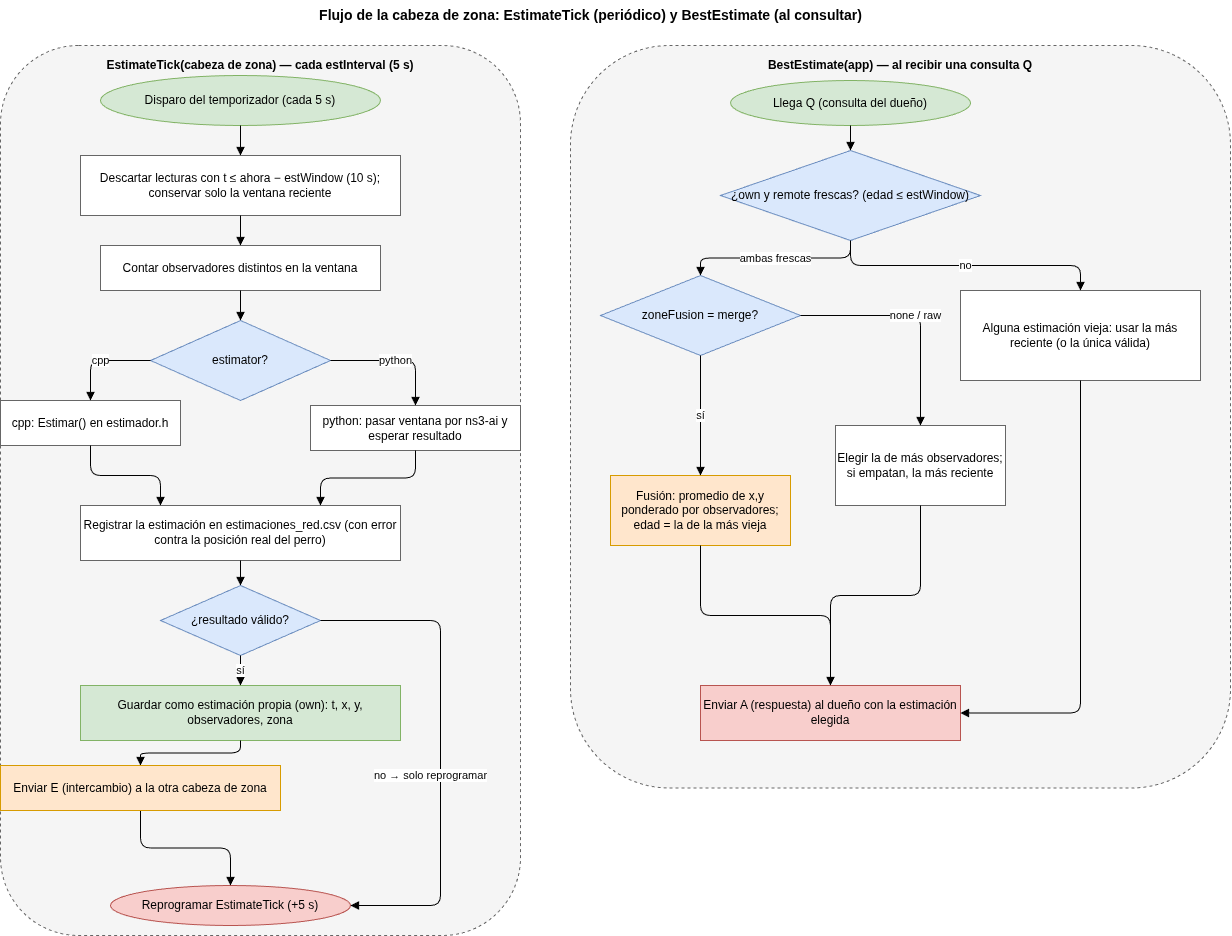

The diagram above was exported from draw.io. Its source (the exported page's mxGraphModel, read from the mxfile embedded in the PNG):
<mxGraphModel dx="1287" dy="1037" grid="1" gridSize="10" guides="1" tooltips="1" connect="1" arrows="1" fold="1" page="1" pageScale="1" pageWidth="1200" pageHeight="960" math="0" shadow="0">
  <root>
    <mxCell id="0" />
    <mxCell id="1" parent="0" />
    <mxCell id="title" parent="1" style="text;html=1;fontSize=14;fontStyle=1;align=center;" value="Flujo de la cabeza de zona: EstimateTick (periódico) y BestEstimate (al consultar)" vertex="1">
      <mxGeometry height="30" width="960" x="150" y="15" as="geometry" />
    </mxCell>
    <mxCell id="colA" parent="1" style="rounded=1;whiteSpace=wrap;html=1;fillColor=#f5f5f5;strokeColor=#666666;fontStyle=1;verticalAlign=top;spacingTop=6;dashed=1;" value="EstimateTick(cabeza de zona) — cada estInterval (5 s)" vertex="1">
      <mxGeometry height="890" width="520" x="40" y="60" as="geometry" />
    </mxCell>
    <mxCell id="a_start" parent="1" style="ellipse;whiteSpace=wrap;html=1;fillColor=#d5e8d4;strokeColor=#82b366;" value="Disparo del temporizador (cada 5 s)" vertex="1">
      <mxGeometry height="50" width="280" x="140" y="90" as="geometry" />
    </mxCell>
    <mxCell id="a1" parent="1" style="rounded=0;whiteSpace=wrap;html=1;fillColor=#ffffff;strokeColor=#666;" value="Descartar lecturas con t ≤ ahora − estWindow (10 s); conservar solo la ventana reciente" vertex="1">
      <mxGeometry height="60" width="320" x="120" y="170" as="geometry" />
    </mxCell>
    <mxCell id="a2" parent="1" style="rounded=0;whiteSpace=wrap;html=1;fillColor=#ffffff;strokeColor=#666;" value="Contar observadores distintos en la ventana" vertex="1">
      <mxGeometry height="45" width="280" x="140" y="260" as="geometry" />
    </mxCell>
    <mxCell id="a3" parent="1" style="rhombus;whiteSpace=wrap;html=1;fillColor=#dae8fc;strokeColor=#6c8ebf;" value="estimator?" vertex="1">
      <mxGeometry height="80" width="180" x="190" y="335" as="geometry" />
    </mxCell>
    <mxCell id="a3cpp" parent="1" style="rounded=0;whiteSpace=wrap;html=1;fillColor=#ffffff;strokeColor=#666;" value="cpp: Estimar() en estimador.h" vertex="1">
      <mxGeometry height="45" width="180" x="40" y="415" as="geometry" />
    </mxCell>
    <mxCell id="a3py" parent="1" style="rounded=0;whiteSpace=wrap;html=1;fillColor=#ffffff;strokeColor=#666;" value="python: pasar ventana por ns3-ai y esperar resultado" vertex="1">
      <mxGeometry height="45" width="210" x="350" y="420" as="geometry" />
    </mxCell>
    <mxCell id="a4" parent="1" style="rounded=0;whiteSpace=wrap;html=1;fillColor=#ffffff;strokeColor=#666;" value="Registrar la estimación en estimaciones_red.csv (con error contra la posición real del perro)" vertex="1">
      <mxGeometry height="55" width="320" x="120" y="520" as="geometry" />
    </mxCell>
    <mxCell id="a5" parent="1" style="rhombus;whiteSpace=wrap;html=1;fillColor=#dae8fc;strokeColor=#6c8ebf;" value="¿resultado válido?" vertex="1">
      <mxGeometry height="70" width="160" x="200" y="600" as="geometry" />
    </mxCell>
    <mxCell id="a6" parent="1" style="rounded=0;whiteSpace=wrap;html=1;fillColor=#d5e8d4;strokeColor=#82b366;" value="Guardar como estimación propia (own): t, x, y, observadores, zona" vertex="1">
      <mxGeometry height="55" width="320" x="120" y="700" as="geometry" />
    </mxCell>
    <mxCell id="a8" parent="1" style="ellipse;whiteSpace=wrap;html=1;fillColor=#f8cecc;strokeColor=#b85450;" value="Reprogramar EstimateTick (+5 s)" vertex="1">
      <mxGeometry height="40" width="240" x="150" y="900" as="geometry" />
    </mxCell>
    <mxCell id="ea0" edge="1" parent="1" source="a_start" style="edgeStyle=orthogonalEdgeStyle;html=1;endArrow=block;" target="a1">
      <mxGeometry relative="1" as="geometry" />
    </mxCell>
    <mxCell id="ea1" edge="1" parent="1" source="a1" style="edgeStyle=orthogonalEdgeStyle;html=1;endArrow=block;" target="a2">
      <mxGeometry relative="1" as="geometry" />
    </mxCell>
    <mxCell id="ea2" edge="1" parent="1" source="a2" style="edgeStyle=orthogonalEdgeStyle;html=1;endArrow=block;" target="a3">
      <mxGeometry relative="1" as="geometry" />
    </mxCell>
    <mxCell id="ea3a" edge="1" parent="1" source="a3" style="edgeStyle=orthogonalEdgeStyle;html=1;endArrow=block;exitX=0;exitY=0.5;exitDx=0;exitDy=0;" target="a3cpp" value="cpp">
      <mxGeometry relative="1" as="geometry" />
    </mxCell>
    <mxCell id="ea3b" edge="1" parent="1" source="a3" style="edgeStyle=orthogonalEdgeStyle;html=1;endArrow=block;exitX=1;exitY=0.5;exitDx=0;exitDy=0;" target="a3py" value="python">
      <mxGeometry relative="1" as="geometry" />
    </mxCell>
    <mxCell id="ea4a" edge="1" parent="1" source="a3cpp" style="edgeStyle=orthogonalEdgeStyle;html=1;endArrow=block;exitX=0.5;exitY=1;exitDx=0;exitDy=0;entryX=0.25;entryY=0;entryDx=0;entryDy=0;" target="a4">
      <mxGeometry relative="1" as="geometry" />
    </mxCell>
    <mxCell id="ea4b" edge="1" parent="1" source="a3py" style="edgeStyle=orthogonalEdgeStyle;html=1;endArrow=block;exitX=0.5;exitY=1;exitDx=0;exitDy=0;entryX=0.75;entryY=0;entryDx=0;entryDy=0;" target="a4">
      <mxGeometry relative="1" as="geometry" />
    </mxCell>
    <mxCell id="ea5" edge="1" parent="1" source="a4" style="edgeStyle=orthogonalEdgeStyle;html=1;endArrow=block;" target="a5">
      <mxGeometry relative="1" as="geometry" />
    </mxCell>
    <mxCell id="ea6" edge="1" parent="1" source="a5" style="edgeStyle=orthogonalEdgeStyle;html=1;endArrow=block;exitX=0.5;exitY=1;exitDx=0;exitDy=0;" target="a6" value="sí">
      <mxGeometry relative="1" as="geometry" />
    </mxCell>
    <mxCell id="ea7" edge="1" parent="1" source="a6" style="edgeStyle=orthogonalEdgeStyle;html=1;endArrow=block;" target="a7">
      <mxGeometry relative="1" as="geometry" />
    </mxCell>
    <mxCell id="ea8" edge="1" parent="1" source="a7" style="edgeStyle=orthogonalEdgeStyle;html=1;endArrow=block;" target="a8">
      <mxGeometry relative="1" as="geometry" />
    </mxCell>
    <mxCell id="ea5no" edge="1" parent="1" source="a5" style="edgeStyle=orthogonalEdgeStyle;html=1;endArrow=block;exitX=1;exitY=0.5;" target="a8" value="no → solo reprogramar">
      <mxGeometry relative="1" x="0.1111" y="-10" as="geometry">
        <mxPoint as="offset" />
        <Array as="points">
          <mxPoint x="480" y="635" />
          <mxPoint x="480" y="920" />
        </Array>
      </mxGeometry>
    </mxCell>
    <mxCell id="colB" parent="1" style="rounded=1;whiteSpace=wrap;html=1;fillColor=#f5f5f5;strokeColor=#666666;fontStyle=1;verticalAlign=top;spacingTop=6;dashed=1;" value="BestEstimate(app) — al recibir una consulta Q" vertex="1">
      <mxGeometry height="742.5" width="660" x="610" y="60" as="geometry" />
    </mxCell>
    <mxCell id="b_start" parent="1" style="ellipse;whiteSpace=wrap;html=1;fillColor=#d5e8d4;strokeColor=#82b366;" value="Llega Q (consulta del dueño)" vertex="1">
      <mxGeometry height="45" width="240" x="770" y="95" as="geometry" />
    </mxCell>
    <mxCell id="b1" parent="1" style="rhombus;whiteSpace=wrap;html=1;fillColor=#dae8fc;strokeColor=#6c8ebf;" value="¿own y remote frescas? (edad ≤ estWindow)" vertex="1">
      <mxGeometry height="90" width="260" x="760" y="165" as="geometry" />
    </mxCell>
    <mxCell id="b2" parent="1" style="rhombus;whiteSpace=wrap;html=1;fillColor=#dae8fc;strokeColor=#6c8ebf;" value="zoneFusion = merge?" vertex="1">
      <mxGeometry height="80" width="200" x="640" y="290" as="geometry" />
    </mxCell>
    <mxCell id="b3" parent="1" style="rounded=0;whiteSpace=wrap;html=1;fillColor=#ffe6cc;strokeColor=#d79b00;" value="Fusión: promedio de x,y ponderado por observadores; edad = la de la más vieja" vertex="1">
      <mxGeometry height="70" width="180" x="650" y="490" as="geometry" />
    </mxCell>
    <mxCell id="b4" parent="1" style="rounded=0;whiteSpace=wrap;html=1;fillColor=#ffffff;strokeColor=#666;" value="Elegir la de más observadores; si empatan, la más reciente" vertex="1">
      <mxGeometry height="80" width="170" x="875" y="440" as="geometry" />
    </mxCell>
    <mxCell id="b5" parent="1" style="rounded=0;whiteSpace=wrap;html=1;fillColor=#ffffff;strokeColor=#666;" value="Alguna estimación vieja: usar la más reciente (o la única válida)" vertex="1">
      <mxGeometry height="90" width="240" x="1000" y="305" as="geometry" />
    </mxCell>
    <mxCell id="b6" parent="1" style="rounded=0;whiteSpace=wrap;html=1;fillColor=#f8cecc;strokeColor=#b85450;" value="Enviar A (respuesta) al dueño con la estimación elegida" vertex="1">
      <mxGeometry height="55" width="260" x="740" y="700" as="geometry" />
    </mxCell>
    <mxCell id="eb0" edge="1" parent="1" source="b_start" style="edgeStyle=orthogonalEdgeStyle;html=1;endArrow=block;" target="b1">
      <mxGeometry relative="1" as="geometry" />
    </mxCell>
    <mxCell id="eb1y" edge="1" parent="1" source="b1" style="edgeStyle=orthogonalEdgeStyle;html=1;endArrow=block;" target="b2" value="ambas frescas">
      <mxGeometry relative="1" as="geometry" />
    </mxCell>
    <mxCell id="eb1n" edge="1" parent="1" source="b1" style="edgeStyle=orthogonalEdgeStyle;html=1;endArrow=block;" target="b5" value="no">
      <mxGeometry relative="1" as="geometry" />
    </mxCell>
    <mxCell id="eb2y" edge="1" parent="1" source="b2" style="edgeStyle=orthogonalEdgeStyle;html=1;endArrow=block;" target="b3" value="sí">
      <mxGeometry relative="1" as="geometry" />
    </mxCell>
    <mxCell id="eb2n" edge="1" parent="1" source="b2" style="edgeStyle=orthogonalEdgeStyle;html=1;endArrow=block;" target="b4" value="none / raw">
      <mxGeometry relative="1" as="geometry" />
    </mxCell>
    <mxCell id="eb3" edge="1" parent="1" source="b3" style="edgeStyle=orthogonalEdgeStyle;html=1;endArrow=block;" target="b6">
      <mxGeometry relative="1" as="geometry" />
    </mxCell>
    <mxCell id="eb4" edge="1" parent="1" source="b4" style="edgeStyle=orthogonalEdgeStyle;html=1;endArrow=block;" target="b6">
      <mxGeometry relative="1" as="geometry" />
    </mxCell>
    <mxCell id="eb5" edge="1" parent="1" source="b5" style="edgeStyle=orthogonalEdgeStyle;html=1;endArrow=block;" target="b6">
      <mxGeometry relative="1" as="geometry">
        <Array as="points">
          <mxPoint x="1120" y="727.5" />
        </Array>
      </mxGeometry>
    </mxCell>
    <mxCell id="a7" parent="1" style="rounded=0;whiteSpace=wrap;html=1;fillColor=#ffe6cc;strokeColor=#d79b00;" value="Enviar E (intercambio) a la otra cabeza de zona" vertex="1">
      <mxGeometry height="45" width="280" x="40" y="780" as="geometry" />
    </mxCell>
  </root>
</mxGraphModel>